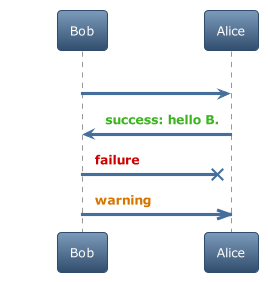

The diagram above was rendered by PlantUML. Its source (embedded in the PNG):
@startuml
!theme spacelab
Bob -> Alice :  hello
Bob <- Alice :  $success("success: hello B.")
Bob -x Alice :  $failure("failure")
Bob ->> Alice : $warning("warning")
@enduml